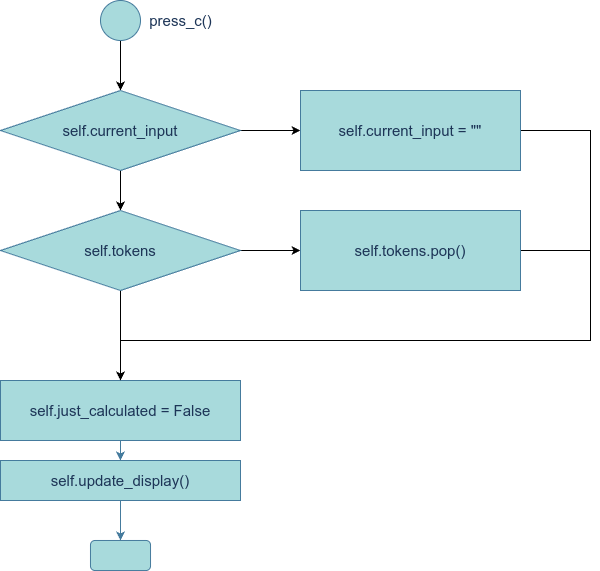

The diagram above was exported from draw.io. Its source (the exported page's mxGraphModel, read from the mxfile embedded in the PNG):
<mxGraphModel dx="679" dy="2018" grid="1" gridSize="10" guides="1" tooltips="1" connect="1" arrows="1" fold="1" page="1" pageScale="1" pageWidth="4681" pageHeight="3300" math="0" shadow="0">
  <root>
    <mxCell id="0" />
    <mxCell id="1" parent="0" />
    <mxCell id="b_kXSumLN6QfNQzlvdBn-2" value="" style="edgeStyle=orthogonalEdgeStyle;rounded=0;orthogonalLoop=1;jettySize=auto;html=1;verticalAlign=middle;" edge="1" parent="1" source="wY5Fy5VMoEpxSJH9tn3--11" target="b_kXSumLN6QfNQzlvdBn-1">
      <mxGeometry relative="1" as="geometry" />
    </mxCell>
    <mxCell id="wY5Fy5VMoEpxSJH9tn3--11" value="" style="verticalLabelPosition=bottom;verticalAlign=middle;html=1;shape=mxgraph.flowchart.on-page_reference;strokeColor=#457B9D;fontColor=#1D3557;fillColor=#A8DADC;fontSize=15;" parent="1" vertex="1">
      <mxGeometry x="850" y="80" width="40" height="40" as="geometry" />
    </mxCell>
    <mxCell id="wY5Fy5VMoEpxSJH9tn3--12" value="press_c()" style="text;html=1;align=center;verticalAlign=middle;resizable=0;points=[];autosize=1;strokeColor=none;fillColor=none;fontColor=#1D3557;fontSize=15;" parent="1" vertex="1">
      <mxGeometry x="885" y="85" width="90" height="30" as="geometry" />
    </mxCell>
    <mxCell id="wY5Fy5VMoEpxSJH9tn3--13" value="" style="edgeStyle=orthogonalEdgeStyle;rounded=0;orthogonalLoop=1;jettySize=auto;html=1;strokeColor=#457B9D;fontColor=#1D3557;fillColor=#A8DADC;fontSize=15;verticalAlign=middle;" parent="1" source="wY5Fy5VMoEpxSJH9tn3--14" target="wY5Fy5VMoEpxSJH9tn3--16" edge="1">
      <mxGeometry relative="1" as="geometry" />
    </mxCell>
    <mxCell id="wY5Fy5VMoEpxSJH9tn3--14" value="&lt;div&gt;&lt;span style=&quot;background-color: transparent; color: light-dark(rgb(29, 53, 87), rgb(176, 196, 226));&quot;&gt;self.just_calculated = False&lt;/span&gt;&lt;/div&gt;" style="whiteSpace=wrap;html=1;verticalAlign=middle;fillColor=#A8DADC;strokeColor=#457B9D;fontColor=#1D3557;fontSize=15;" parent="1" vertex="1">
      <mxGeometry x="750" y="460" width="240" height="60" as="geometry" />
    </mxCell>
    <mxCell id="wY5Fy5VMoEpxSJH9tn3--15" value="" style="edgeStyle=orthogonalEdgeStyle;rounded=0;orthogonalLoop=1;jettySize=auto;html=1;strokeColor=#457B9D;fontColor=#1D3557;fillColor=#A8DADC;fontSize=15;verticalAlign=middle;" parent="1" source="wY5Fy5VMoEpxSJH9tn3--16" target="wY5Fy5VMoEpxSJH9tn3--17" edge="1">
      <mxGeometry relative="1" as="geometry" />
    </mxCell>
    <mxCell id="wY5Fy5VMoEpxSJH9tn3--16" value="self.update_display()" style="whiteSpace=wrap;html=1;verticalAlign=middle;fillColor=#A8DADC;strokeColor=#457B9D;fontColor=#1D3557;fontSize=15;" parent="1" vertex="1">
      <mxGeometry x="750" y="540" width="240" height="40" as="geometry" />
    </mxCell>
    <mxCell id="wY5Fy5VMoEpxSJH9tn3--17" value="" style="rounded=1;whiteSpace=wrap;html=1;verticalAlign=middle;fillColor=#A8DADC;strokeColor=#457B9D;fontColor=#1D3557;fontSize=15;" parent="1" vertex="1">
      <mxGeometry x="840" y="620" width="60" height="30" as="geometry" />
    </mxCell>
    <mxCell id="b_kXSumLN6QfNQzlvdBn-4" value="" style="edgeStyle=orthogonalEdgeStyle;rounded=0;orthogonalLoop=1;jettySize=auto;html=1;verticalAlign=middle;" edge="1" parent="1" source="b_kXSumLN6QfNQzlvdBn-1" target="b_kXSumLN6QfNQzlvdBn-3">
      <mxGeometry relative="1" as="geometry" />
    </mxCell>
    <mxCell id="b_kXSumLN6QfNQzlvdBn-6" value="" style="edgeStyle=orthogonalEdgeStyle;rounded=0;orthogonalLoop=1;jettySize=auto;html=1;verticalAlign=middle;" edge="1" parent="1" source="b_kXSumLN6QfNQzlvdBn-1" target="b_kXSumLN6QfNQzlvdBn-5">
      <mxGeometry relative="1" as="geometry" />
    </mxCell>
    <mxCell id="b_kXSumLN6QfNQzlvdBn-1" value="self.current_input" style="rhombus;whiteSpace=wrap;html=1;fontSize=15;verticalAlign=middle;fillColor=#A8DADC;strokeColor=#457B9D;fontColor=#1D3557;" vertex="1" parent="1">
      <mxGeometry x="750" y="170" width="240" height="80" as="geometry" />
    </mxCell>
    <mxCell id="b_kXSumLN6QfNQzlvdBn-9" value="" style="edgeStyle=orthogonalEdgeStyle;rounded=0;orthogonalLoop=1;jettySize=auto;html=1;verticalAlign=middle;" edge="1" parent="1" source="b_kXSumLN6QfNQzlvdBn-3" target="b_kXSumLN6QfNQzlvdBn-8">
      <mxGeometry relative="1" as="geometry" />
    </mxCell>
    <mxCell id="b_kXSumLN6QfNQzlvdBn-10" style="edgeStyle=orthogonalEdgeStyle;rounded=0;orthogonalLoop=1;jettySize=auto;html=1;entryX=0.5;entryY=0;entryDx=0;entryDy=0;" edge="1" parent="1" source="b_kXSumLN6QfNQzlvdBn-3" target="wY5Fy5VMoEpxSJH9tn3--14">
      <mxGeometry relative="1" as="geometry" />
    </mxCell>
    <mxCell id="b_kXSumLN6QfNQzlvdBn-3" value="self.tokens" style="rhombus;whiteSpace=wrap;html=1;fontSize=15;fillColor=#A8DADC;strokeColor=#457B9D;fontColor=#1D3557;verticalAlign=middle;" vertex="1" parent="1">
      <mxGeometry x="750" y="290" width="240" height="80" as="geometry" />
    </mxCell>
    <mxCell id="b_kXSumLN6QfNQzlvdBn-11" style="edgeStyle=orthogonalEdgeStyle;rounded=0;orthogonalLoop=1;jettySize=auto;html=1;entryX=0.5;entryY=0;entryDx=0;entryDy=0;" edge="1" parent="1" source="b_kXSumLN6QfNQzlvdBn-5" target="wY5Fy5VMoEpxSJH9tn3--14">
      <mxGeometry relative="1" as="geometry">
        <Array as="points">
          <mxPoint x="1340" y="210" />
          <mxPoint x="1340" y="420" />
          <mxPoint x="870" y="420" />
        </Array>
      </mxGeometry>
    </mxCell>
    <mxCell id="b_kXSumLN6QfNQzlvdBn-5" value="self.current_input = &quot;&quot;" style="whiteSpace=wrap;html=1;fontSize=15;fillColor=#A8DADC;strokeColor=#457B9D;fontColor=#1D3557;verticalAlign=middle;" vertex="1" parent="1">
      <mxGeometry x="1050" y="170" width="220" height="80" as="geometry" />
    </mxCell>
    <mxCell id="b_kXSumLN6QfNQzlvdBn-12" style="edgeStyle=orthogonalEdgeStyle;rounded=0;orthogonalLoop=1;jettySize=auto;html=1;entryX=0.5;entryY=0;entryDx=0;entryDy=0;" edge="1" parent="1" source="b_kXSumLN6QfNQzlvdBn-8" target="wY5Fy5VMoEpxSJH9tn3--14">
      <mxGeometry relative="1" as="geometry">
        <mxPoint x="870" y="450" as="targetPoint" />
        <Array as="points">
          <mxPoint x="1340" y="330" />
          <mxPoint x="1340" y="420" />
          <mxPoint x="870" y="420" />
        </Array>
      </mxGeometry>
    </mxCell>
    <mxCell id="b_kXSumLN6QfNQzlvdBn-8" value="self.tokens.pop()" style="whiteSpace=wrap;html=1;fontSize=15;fillColor=#A8DADC;strokeColor=#457B9D;fontColor=#1D3557;verticalAlign=middle;" vertex="1" parent="1">
      <mxGeometry x="1050" y="290" width="220" height="80" as="geometry" />
    </mxCell>
  </root>
</mxGraphModel>